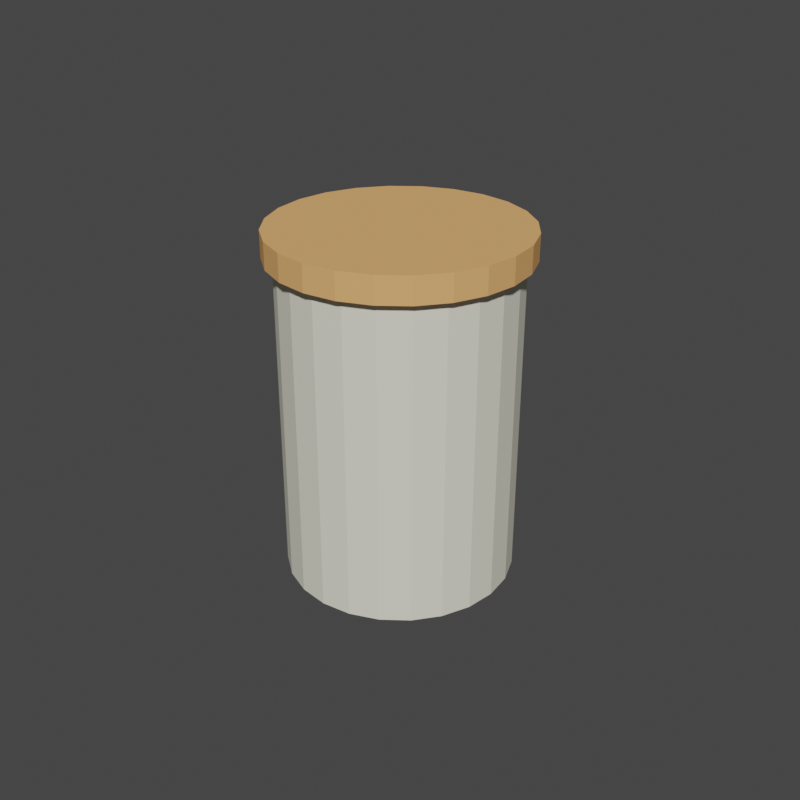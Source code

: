 # Source: item_cup.blend  (saved by Blender 3.6.14; exported with 4.5.12 LTS)
import bpy
from mathutils import Matrix  # noqa: F401  (used for matrix-valued properties, if any)

bpy.ops.wm.read_factory_settings(use_empty=True)
scene = bpy.context.scene
scene.name = 'Scene'

# ---- collections
col_collection = bpy.data.collections.new('Collection'); scene.collection.children.link(col_collection)

# ---- materials (node trees are filled in below, after node groups)
mat_placeholder_light = bpy.data.materials.new('Placeholder_Light')
mat_placeholder_light.use_transparent_shadow = False
mat_placeholder_light.diffuse_color = (0.8, 0.78, 0.65, 1.0)
mat_placeholder_warm = bpy.data.materials.new('Placeholder_Warm')
mat_placeholder_warm.use_transparent_shadow = False
mat_placeholder_warm.diffuse_color = (0.82, 0.42, 0.16, 1.0)

# ---- material node trees

# ---- world
world_world = bpy.data.worlds.new('World'); scene.world = world_world
world_world.use_nodes = True; world_world.node_tree.nodes.clear()
_N = world_world.node_tree.nodes; _L = world_world.node_tree.links
n0 = _N.new('ShaderNodeOutputWorld'); n0.name = 'World Output'; n0.location = (300, 300)
n1 = _N.new('ShaderNodeBackground'); n1.name = 'Background'; n1.location = (10, 300)
n1.inputs[0].default_value = (0.05088, 0.05088, 0.05088, 1.0)
_L.new(n1.outputs[0], n0.inputs[0])
n0.is_active_output = True
world_world.color = (0.08, 0.08, 0.08)
world_world.use_sun_shadow = False
world_world.sun_shadow_jitter_overblur = 0.0

# ---- meshes
me_item_cup_mesh = bpy.data.meshes.new('item_cup_Mesh')
me_item_cup_mesh.from_pydata([(0.0, 0.035, -0.05), (0.0, 0.035, 0.05), (0.009059, 0.03381, -0.05), (0.009059, 0.03381, 0.05), (0.0175, 0.03031, -0.05), (0.0175, 0.03031, 0.05), (0.02475, 0.02475, -0.05), (0.02475, 0.02475, 0.05), (0.03031, 0.0175, -0.05), (0.03031, 0.0175, 0.05), (0.03381, 0.009059, -0.05), (0.03381, 0.009059, 0.05), (0.035, 0.0, -0.05), (0.035, 0.0, 0.05), (0.03381, -0.009059, -0.05), (0.03381, -0.009059, 0.05), (0.03031, -0.0175, -0.05), (0.03031, -0.0175, 0.05), (0.02475, -0.02475, -0.05), (0.02475, -0.02475, 0.05), (0.0175, -0.03031, -0.05), (0.0175, -0.03031, 0.05), (0.009059, -0.03381, -0.05), (0.009059, -0.03381, 0.05), (0.0, -0.035, -0.05), (0.0, -0.035, 0.05), (-0.009059, -0.03381, -0.05), (-0.009059, -0.03381, 0.05), (-0.0175, -0.03031, -0.05), (-0.0175, -0.03031, 0.05), (-0.02475, -0.02475, -0.05), (-0.02475, -0.02475, 0.05), (-0.03031, -0.0175, -0.05), (-0.03031, -0.0175, 0.05), (-0.03381, -0.009059, -0.05), (-0.03381, -0.009059, 0.05), (-0.035, 0.0, -0.05), (-0.035, 0.0, 0.05), (-0.03381, 0.009059, -0.05), (-0.03381, 0.009059, 0.05), (-0.03031, 0.0175, -0.05), (-0.03031, 0.0175, 0.05), (-0.02475, 0.02475, -0.05), (-0.02475, 0.02475, 0.05), (-0.0175, 0.03031, -0.05), (-0.0175, 0.03031, 0.05), (-0.009059, 0.03381, -0.05), (-0.009059, 0.03381, 0.05)], [], [(0, 1, 3, 2), (2, 3, 5, 4), (4, 5, 7, 6), (6, 7, 9, 8), (8, 9, 11, 10), (10, 11, 13, 12), (12, 13, 15, 14), (14, 15, 17, 16), (16, 17, 19, 18), (18, 19, 21, 20), (20, 21, 23, 22), (22, 23, 25, 24), (24, 25, 27, 26), (26, 27, 29, 28), (28, 29, 31, 30), (30, 31, 33, 32), (32, 33, 35, 34), (34, 35, 37, 36), (36, 37, 39, 38), (38, 39, 41, 40), (40, 41, 43, 42), (42, 43, 45, 44), (3, 1, 47, 45, 43, 41, 39, 37, 35, 33, 31, 29, 27, 25, 23, 21, 19, 17, 15, 13, 11, 9, 7, 5), (44, 45, 47, 46), (46, 47, 1, 0), (0, 2, 4, 6, 8, 10, 12, 14, 16, 18, 20, 22, 24, 26, 28, 30, 32, 34, 36, 38, 40, 42, 44, 46)])
_uv = me_item_cup_mesh.uv_layers.new(name='UVMap')
_uv.uv.foreach_set('vector', [1.0, 0.5, 1.0, 1.0, 0.9583, 1.0, 0.9583, 0.5, 0.9583, 0.5, 0.9583, 1.0, 0.9167, 1.0, 0.9167, 0.5, 0.9167, 0.5, 0.9167, 1.0, 0.875, 1.0, 0.875, 0.5, 0.875, 0.5, 0.875, 1.0, 0.8333, 1.0, 0.8333, 0.5, 0.8333, 0.5, 0.8333, 1.0, 0.7917, 1.0, 0.7917, 0.5, 0.7917, 0.5, 0.7917, 1.0, 0.75, 1.0, 0.75, 0.5, 0.75, 0.5, 0.75, 1.0, 0.7083, 1.0, 0.7083, 0.5, 0.7083, 0.5, 0.7083, 1.0, 0.6667, 1.0, 0.6667, 0.5, 0.6667, 0.5, 0.6667, 1.0, 0.625, 1.0, 0.625, 0.5, 0.625, 0.5, 0.625, 1.0, 0.5833, 1.0, 0.5833, 0.5, 0.5833, 0.5, 0.5833, 1.0, 0.5417, 1.0, 0.5417, 0.5, 0.5417, 0.5, 0.5417, 1.0, 0.5, 1.0, 0.5, 0.5, 0.5, 0.5, 0.5, 1.0, 0.4583, 1.0, 0.4583, 0.5, 0.4583, 0.5, 0.4583, 1.0, 0.4167, 1.0, 0.4167, 0.5, 0.4167, 0.5, 0.4167, 1.0, 0.375, 1.0, 0.375, 0.5, 0.375, 0.5, 0.375, 1.0, 0.3333, 1.0, 0.3333, 0.5, 0.3333, 0.5, 0.3333, 1.0, 0.2917, 1.0, 0.2917, 0.5, 0.2917, 0.5, 0.2917, 1.0, 0.25, 1.0, 0.25, 0.5, 0.25, 0.5, 0.25, 1.0, 0.2083, 1.0, 0.2083, 0.5, 0.2083, 0.5, 0.2083, 1.0, 0.1667, 1.0, 0.1667, 0.5, 0.1667, 0.5, 0.1667, 1.0, 0.125, 1.0, 0.125, 0.5, 0.125, 0.5, 0.125, 1.0, 0.08333, 1.0, 0.08333, 0.5, 0.3121, 0.4818, 0.25, 0.49, 0.1879, 0.4818, 0.13, 0.4578, 0.08029, 0.4197, 0.04215, 0.37, 0.01818, 0.3121, 0.01, 0.25, 0.01818, 0.1879, 0.04215, 0.13, 0.08029, 0.08029, 0.13, 0.04215, 0.1879, 0.01818, 0.25, 0.01, 0.3121, 0.01818, 0.37, 0.04215, 0.4197, 0.08029, 0.4578, 0.13, 0.4818, 0.1879, 0.49, 0.25, 0.4818, 0.3121, 0.4578, 0.37, 0.4197, 0.4197, 0.37, 0.4578, 0.08333, 0.5, 0.08333, 1.0, 0.04167, 1.0, 0.04167, 0.5, 0.04167, 0.5, 0.04167, 1.0, -1.863e-07, 1.0, -1.863e-07, 0.5, 0.75, 0.49, 0.8121, 0.4818, 0.87, 0.4578, 0.9197, 0.4197, 0.9578, 0.37, 0.9818, 0.3121, 0.99, 0.25, 0.9818, 0.1879, 0.9578, 0.13, 0.9197, 0.08029, 0.87, 0.04215, 0.8121, 0.01818, 0.75, 0.01, 0.6879, 0.01818, 0.63, 0.04215, 0.5803, 0.08029, 0.5422, 0.13, 0.5182, 0.1879, 0.51, 0.25, 0.5182, 0.3121, 0.5422, 0.37, 0.5803, 0.4197, 0.63, 0.4578, 0.6879, 0.4818])
me_item_cup_mesh.materials.append(mat_placeholder_light)
me_item_cup_mesh.update()
me_item_cup_rim_mesh = bpy.data.meshes.new('item_cup_Rim_Mesh')
me_item_cup_rim_mesh.from_pydata([(0.0, 0.038, -0.004), (0.0, 0.038, 0.004), (0.009835, 0.03671, -0.004), (0.009835, 0.03671, 0.004), (0.019, 0.03291, -0.004), (0.019, 0.03291, 0.004), (0.02687, 0.02687, -0.004), (0.02687, 0.02687, 0.004), (0.03291, 0.019, -0.004), (0.03291, 0.019, 0.004), (0.03671, 0.009835, -0.004), (0.03671, 0.009835, 0.004), (0.038, 0.0, -0.004), (0.038, 0.0, 0.004), (0.03671, -0.009835, -0.004), (0.03671, -0.009835, 0.004), (0.03291, -0.019, -0.004), (0.03291, -0.019, 0.004), (0.02687, -0.02687, -0.004), (0.02687, -0.02687, 0.004), (0.019, -0.03291, -0.004), (0.019, -0.03291, 0.004), (0.009835, -0.03671, -0.004), (0.009835, -0.03671, 0.004), (0.0, -0.038, -0.004), (0.0, -0.038, 0.004), (-0.009835, -0.03671, -0.004), (-0.009835, -0.03671, 0.004), (-0.019, -0.03291, -0.004), (-0.019, -0.03291, 0.004), (-0.02687, -0.02687, -0.004), (-0.02687, -0.02687, 0.004), (-0.03291, -0.019, -0.004), (-0.03291, -0.019, 0.004), (-0.03671, -0.009835, -0.004), (-0.03671, -0.009835, 0.004), (-0.038, 0.0, -0.004), (-0.038, 0.0, 0.004), (-0.03671, 0.009835, -0.004), (-0.03671, 0.009835, 0.004), (-0.03291, 0.019, -0.004), (-0.03291, 0.019, 0.004), (-0.02687, 0.02687, -0.004), (-0.02687, 0.02687, 0.004), (-0.019, 0.03291, -0.004), (-0.019, 0.03291, 0.004), (-0.009835, 0.03671, -0.004), (-0.009835, 0.03671, 0.004)], [], [(0, 1, 3, 2), (2, 3, 5, 4), (4, 5, 7, 6), (6, 7, 9, 8), (8, 9, 11, 10), (10, 11, 13, 12), (12, 13, 15, 14), (14, 15, 17, 16), (16, 17, 19, 18), (18, 19, 21, 20), (20, 21, 23, 22), (22, 23, 25, 24), (24, 25, 27, 26), (26, 27, 29, 28), (28, 29, 31, 30), (30, 31, 33, 32), (32, 33, 35, 34), (34, 35, 37, 36), (36, 37, 39, 38), (38, 39, 41, 40), (40, 41, 43, 42), (42, 43, 45, 44), (3, 1, 47, 45, 43, 41, 39, 37, 35, 33, 31, 29, 27, 25, 23, 21, 19, 17, 15, 13, 11, 9, 7, 5), (44, 45, 47, 46), (46, 47, 1, 0), (0, 2, 4, 6, 8, 10, 12, 14, 16, 18, 20, 22, 24, 26, 28, 30, 32, 34, 36, 38, 40, 42, 44, 46)])
_uv = me_item_cup_rim_mesh.uv_layers.new(name='UVMap')
_uv.uv.foreach_set('vector', [1.0, 0.5, 1.0, 1.0, 0.9583, 1.0, 0.9583, 0.5, 0.9583, 0.5, 0.9583, 1.0, 0.9167, 1.0, 0.9167, 0.5, 0.9167, 0.5, 0.9167, 1.0, 0.875, 1.0, 0.875, 0.5, 0.875, 0.5, 0.875, 1.0, 0.8333, 1.0, 0.8333, 0.5, 0.8333, 0.5, 0.8333, 1.0, 0.7917, 1.0, 0.7917, 0.5, 0.7917, 0.5, 0.7917, 1.0, 0.75, 1.0, 0.75, 0.5, 0.75, 0.5, 0.75, 1.0, 0.7083, 1.0, 0.7083, 0.5, 0.7083, 0.5, 0.7083, 1.0, 0.6667, 1.0, 0.6667, 0.5, 0.6667, 0.5, 0.6667, 1.0, 0.625, 1.0, 0.625, 0.5, 0.625, 0.5, 0.625, 1.0, 0.5833, 1.0, 0.5833, 0.5, 0.5833, 0.5, 0.5833, 1.0, 0.5417, 1.0, 0.5417, 0.5, 0.5417, 0.5, 0.5417, 1.0, 0.5, 1.0, 0.5, 0.5, 0.5, 0.5, 0.5, 1.0, 0.4583, 1.0, 0.4583, 0.5, 0.4583, 0.5, 0.4583, 1.0, 0.4167, 1.0, 0.4167, 0.5, 0.4167, 0.5, 0.4167, 1.0, 0.375, 1.0, 0.375, 0.5, 0.375, 0.5, 0.375, 1.0, 0.3333, 1.0, 0.3333, 0.5, 0.3333, 0.5, 0.3333, 1.0, 0.2917, 1.0, 0.2917, 0.5, 0.2917, 0.5, 0.2917, 1.0, 0.25, 1.0, 0.25, 0.5, 0.25, 0.5, 0.25, 1.0, 0.2083, 1.0, 0.2083, 0.5, 0.2083, 0.5, 0.2083, 1.0, 0.1667, 1.0, 0.1667, 0.5, 0.1667, 0.5, 0.1667, 1.0, 0.125, 1.0, 0.125, 0.5, 0.125, 0.5, 0.125, 1.0, 0.08333, 1.0, 0.08333, 0.5, 0.3121, 0.4818, 0.25, 0.49, 0.1879, 0.4818, 0.13, 0.4578, 0.08029, 0.4197, 0.04215, 0.37, 0.01818, 0.3121, 0.01, 0.25, 0.01818, 0.1879, 0.04215, 0.13, 0.08029, 0.08029, 0.13, 0.04215, 0.1879, 0.01818, 0.25, 0.01, 0.3121, 0.01818, 0.37, 0.04215, 0.4197, 0.08029, 0.4578, 0.13, 0.4818, 0.1879, 0.49, 0.25, 0.4818, 0.3121, 0.4578, 0.37, 0.4197, 0.4197, 0.37, 0.4578, 0.08333, 0.5, 0.08333, 1.0, 0.04167, 1.0, 0.04167, 0.5, 0.04167, 0.5, 0.04167, 1.0, -1.863e-07, 1.0, -1.863e-07, 0.5, 0.75, 0.49, 0.8121, 0.4818, 0.87, 0.4578, 0.9197, 0.4197, 0.9578, 0.37, 0.9818, 0.3121, 0.99, 0.25, 0.9818, 0.1879, 0.9578, 0.13, 0.9197, 0.08029, 0.87, 0.04215, 0.8121, 0.01818, 0.75, 0.01, 0.6879, 0.01818, 0.63, 0.04215, 0.5803, 0.08029, 0.5422, 0.13, 0.5182, 0.1879, 0.51, 0.25, 0.5182, 0.3121, 0.5422, 0.37, 0.5803, 0.4197, 0.63, 0.4578, 0.6879, 0.4818])
me_item_cup_rim_mesh.materials.append(mat_placeholder_warm)
me_item_cup_rim_mesh.update()

# ---- objects
ob_item_cup = bpy.data.objects.new('item_cup', me_item_cup_mesh)
ob_item_cup_rim = bpy.data.objects.new('item_cup_Rim', me_item_cup_rim_mesh)
ob_item_cup_root = bpy.data.objects.new('item_cup_Root', None)

# ---- transforms, parenting, visibility, modifiers, constraints
ob_item_cup.parent = ob_item_cup_root
ob_item_cup.location = (0.0, 0.0, 0.05)
ob_item_cup_rim.parent = ob_item_cup_root
ob_item_cup_rim.location = (0.0, 0.0, 0.102)
ob_item_cup_root.location = (0.0, 0.0, 0.0)

# ---- collection membership
col_collection.objects.link(ob_item_cup)
col_collection.objects.link(ob_item_cup_rim)
col_collection.objects.link(ob_item_cup_root)

# ---- scene / render settings (as saved in the file)
scene.frame_start = 1; scene.frame_end = 250; scene.frame_set(1)
scene.render.engine = 'BLENDER_EEVEE_NEXT'
scene.render.resolution_x = 480
scene.render.resolution_y = 480
scene.cycles.sampling_pattern = 'TABULATED_SOBOL'
scene.view_settings.view_transform = 'Filmic'
bpy.context.view_layer.update()

# ---- added for rendering (the .blend has no active camera and no usable light): camera, sun
cam_auto = bpy.data.cameras.new('AutoCamera')
cam_auto.lens = 50.0
cam_auto.sensor_width = 36.0
cam_auto.clip_end = 1000.0
ob_auto_camera = bpy.data.objects.new('AutoCamera', cam_auto)
scene.collection.objects.link(ob_auto_camera)
ob_auto_camera.location = (0.185045, -0.222054, 0.201036)
ob_auto_camera.rotation_euler = (1.09748, -7.21219e-08, 0.694738)
scene.camera = ob_auto_camera
light_auto_sun = bpy.data.lights.new('AutoSun', 'SUN')
light_auto_sun.energy = 3.0
light_auto_sun.angle = 0.0523599
ob_auto_sun = bpy.data.objects.new('AutoSun', light_auto_sun)
scene.collection.objects.link(ob_auto_sun)
ob_auto_sun.rotation_euler = (0.872665, 0.174533, 0.523599)
bpy.context.view_layer.update()
